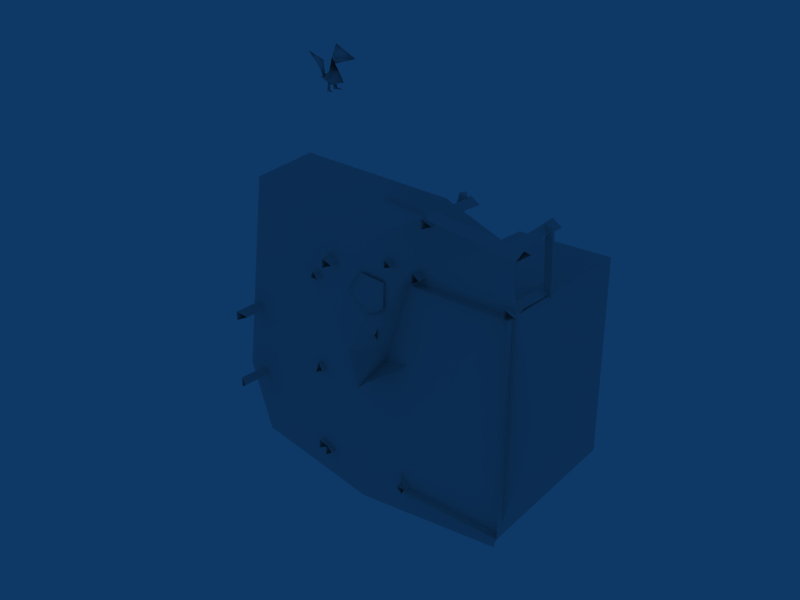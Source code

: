 # Source: chickenfarm_destroyed.blend  (saved by Blender 2.45.0; exported with 4.5.12 LTS)
import bpy
from mathutils import Matrix  # noqa: F401  (used for matrix-valued properties, if any)

bpy.ops.wm.read_factory_settings(use_empty=True)
scene = bpy.context.scene
scene.name = 'Scene'

# ---- collections
col_collection_1 = bpy.data.collections.new('Collection 1'); scene.collection.children.link(col_collection_1)

# ---- materials (node trees are filled in below, after node groups)
mat_material = bpy.data.materials.new('Material')
mat_material.alpha_threshold = 0.0
mat_material.roughness = 0.5
mat_material.line_color = (0.0, 0.0, 0.0, 1.0)

# ---- material node trees

# ---- world
world_world = bpy.data.worlds.new('World'); scene.world = world_world
world_world.color = (0.05656, 0.2208, 0.4)
world_world.use_sun_shadow = False
world_world.sun_shadow_jitter_overblur = 0.0
world_world.cycles.sampling_method = 'MANUAL'
world_world.cycles.sample_map_resolution = 256

# ---- meshes
me_plane_002 = bpy.data.meshes.new('Plane.002')
me_plane_002.from_pydata([(2.353, 2.418, 5.045), (2.417, -2.829, 5.045), (-2.899, -2.984, 5.045), (-2.971, 2.598, 5.045), (2.429, 1.829, 5.826), (1.088, 3.145, 5.045), (2.864, -1.513, 5.045), (0.02231, -3.309, 5.045), (-1.74, 3.066, 5.045), (-3.427, -0.9279, 5.045)], [], [(6, 0, 5), (6, 5, 7), (7, 1, 6), (7, 5, 8), (7, 8, 3), (9, 2, 7), (7, 3, 9)])
_uv = me_plane_002.uv_layers.new(name='UVTex')
_uv.uv.foreach_set('vector', [0.4642, 0.1217, 0.4642, 0.4642, 0.3442, 0.4642, 0.4642, 0.1217, 0.3442, 0.4642, 0.2576, 0.004712, 0.2576, 0.004712, 0.4642, 0.004712, 0.4642, 0.1217, 0.2576, 0.004712, 0.3442, 0.4642, 0.1183, 0.4642, 0.2576, 0.004712, 0.1183, 0.4642, 0.004712, 0.4642, 0.004712, 0.1878, 0.004712, 0.004712, 0.2576, 0.004712, 0.2576, 0.004712, 0.004712, 0.4642, 0.004712, 0.1878])
me_plane_002.materials.append(mat_material)
me_plane_002.use_remesh_preserve_volume = False
me_plane_002.use_remesh_preserve_attributes = False
me_plane_002.use_mirror_vertex_groups = False
me_plane_002.update()
me_plane = bpy.data.meshes.new('Plane')
me_plane.from_pydata([(-2.625, 1.478, 0.1272), (-2.625, -2.64, 0.1272), (-0.6264, -2.64, 0.1272), (-0.6264, 1.478, 0.1272), (-0.177, -1.96, 0.4897), (0.03184, -0.5231, -0.2955), (1.045, -1.624, 1.43), (1.254, -0.1868, 0.645), (-0.7929, 1.1, 2.695), (-1.002, -0.1465, 3.35), (-2.004, 0.8369, 1.715), (-2.234, -0.5559, 2.449), (-0.6947, 1.342, 3.294), (-0.6745, -2.505, 3.294), (-2.578, -2.544, 3.294), (-2.557, 1.381, 3.294), (-2.495, 1.305, 3.294), (-2.511, -2.477, 3.294), (-0.7456, -2.443, 3.294), (-0.7503, 1.27, 3.294), (-0.7914, -1.65, 3.294), (-0.7705, -0.03734, 3.294), (-2.195, -0.4669, 2.426), (-1.964, 0.7902, 1.785), (-1.045, -0.1011, 3.277), (-0.855, 1.03, 2.684), (-0.77, 0.9319, 2.569), (-0.9541, -0.1637, 3.144), (-1.845, 0.6997, 1.698), (-2.068, -0.5181, 2.32), (-0.7816, -0.04966, 3.131), (-0.8021, -1.631, 3.131), (-0.7618, 1.233, 3.131), (-0.7572, -2.409, 3.131), (-2.488, -2.442, 3.131), (-2.472, 1.266, 3.131), (1.443, -2.427, 1.436), (1.443, -2.615, 1.436), (1.439, -2.608, 0.1588), (1.439, -2.437, 0.1588), (1.439, -2.476, 0.4949), (1.439, -2.628, 0.4949), (1.442, -2.417, 0.9891), (1.442, -2.569, 0.9891), (1.289, -2.567, 0.5365), (1.276, -2.541, 0.204), (1.292, -2.508, 1.031), (1.269, -2.544, 1.484), (1.149, 1.461, 1.451), (1.053, 1.361, 1.03), (0.9462, 1.316, 0.09764), (1.003, 1.377, 0.5365), (1.204, 1.3, 0.9887), (1.204, 1.452, 0.9887), (1.153, 1.316, 0.4949), (1.153, 1.468, 0.4949), (1.109, 1.421, 0.05245), (1.109, 1.25, 0.05245), (1.323, 1.39, 1.403), (1.323, 1.578, 1.403), (-0.9563, 2.671, 1.42), (-0.965, 2.483, 1.421), (-0.9382, 2.493, 0.1588), (-0.9382, 2.664, 0.1588), (-0.9706, 2.672, 0.5321), (-0.9706, 2.52, 0.5321), (-0.9158, 2.639, 0.9949), (-0.9158, 2.487, 0.9949), (-1.121, 2.581, 0.5737), (-1.101, 2.559, 0.204), (-1.066, 2.548, 1.037), (-1.141, 2.562, 1.399), (-2.707, 2.608, 1.373), (-2.644, 2.578, 1.037), (-2.708, 2.559, 0.204), (-2.661, 2.581, 0.5737), (-2.494, 2.517, 0.9949), (-2.494, 2.669, 0.9949), (-2.511, 2.52, 0.5321), (-2.511, 2.672, 0.5321), (-2.545, 2.664, 0.1588), (-2.545, 2.493, 0.1588), (-2.527, 2.543, 1.405), (-2.528, 2.727, 1.372), (-2.407, 1.627, 1.353), (-2.446, 1.445, 1.379), (-2.545, 1.455, 0.1588), (-2.545, 1.626, 0.1588), (-2.504, 1.642, 0.4696), (-2.504, 1.49, 0.4696), (-2.524, 1.627, 0.9927), (-2.524, 1.475, 0.9927), (-2.654, 1.551, 0.5112), (-2.708, 1.521, 0.204), (-2.674, 1.536, 1.034), (-2.6, 1.557, 1.417), (-0.9499, 1.63, 0.08474), (-0.9264, 1.594, 0.5379), (-0.9425, 1.593, 1.365), (-0.9294, 1.604, 1.032), (-0.7762, 1.655, 0.5795), (-0.7762, 1.503, 0.5795), (-0.7791, 1.665, 1.074), (-0.7791, 1.513, 1.074), (-0.7794, 1.488, 1.41), (-0.7794, 1.659, 1.41), (-0.7757, 1.701, 0.1331), (-0.7757, 1.513, 0.1331), (-0.377, 1.626, 1.331), (-0.226, 1.732, 1.363), (-0.1748, 1.746, 0.1552), (-0.315, 1.648, 0.1552), (-0.3417, 1.672, 0.5172), (-0.2172, 1.759, 0.5172), (-0.3492, 1.688, 0.9659), (-0.2247, 1.775, 0.9659), (-0.1809, 1.601, 0.5575), (-0.1356, 1.575, 0.199), (-0.1884, 1.617, 1.006), (-0.1768, 1.547, 1.333), (1.432, 0.9275, 1.417), (1.502, 0.8963, 1.034), (1.538, 0.8858, 0.204), (1.477, 0.8978, 0.5112), (1.426, 1.039, 0.9927), (1.329, 0.923, 0.9927), (1.401, 1.041, 0.4696), (1.303, 0.9245, 0.4696), (1.346, 0.9103, 0.1588), (1.456, 1.041, 0.1588), (1.386, 1.112, 1.379), (1.239, 0.9982, 1.353), (1.449, -0.7489, 1.399), (1.405, -0.8116, 1.037), (1.43, -0.7838, 0.204), (1.458, -0.7749, 0.5737), (1.289, -0.9241, 0.9949), (1.428, -0.9859, 0.9949), (1.341, -0.8874, 0.5321), (1.48, -0.9492, 0.5321), (1.459, -0.9754, 0.1588), (1.303, -0.9058, 0.1588), (1.305, -0.8775, 1.421), (1.473, -0.9616, 1.42), (1.191, -2.806, 1.353), (1.077, -2.659, 1.379), (1.148, -2.589, 0.1588), (1.279, -2.699, 0.1588), (1.265, -2.741, 0.4696), (1.149, -2.644, 0.4696), (1.266, -2.716, 0.9927), (1.15, -2.618, 0.9927), (1.292, -2.568, 0.5112), (1.304, -2.506, 0.204), (1.293, -2.542, 1.034), (1.262, -2.613, 1.417), (-0.6475, -2.423, 1.403), (-0.4598, -2.423, 1.403), (-0.4347, -2.606, 0.1588), (-0.6058, -2.606, 0.1588), (-0.538, -2.593, 0.4949), (-0.3861, -2.593, 0.4949), (-0.5219, -2.543, 0.9887), (-0.37, -2.543, 0.9887), (-0.4469, -2.743, 0.5365), (-0.501, -2.769, 0.204), (-0.4308, -2.693, 1.03), (-0.5308, -2.597, 1.451), (0.2803, -2.736, 1.181), (0.2739, -2.596, 1.24), (0.2781, -2.712, 1.335), (1.338, -2.762, 1.08), (-0.6643, -2.749, 1.184), (-0.6082, -2.61, 1.24), (1.269, -2.622, 1.141), (1.336, -2.738, 1.233), (-0.6666, -2.726, 1.338), (0.5365, 1.606, 1.143), (0.5569, 1.742, 1.079), (0.5434, 1.736, 1.228), (1.526, 1.423, 1.219), (-0.4526, 1.789, 1.068), (-0.3704, 1.913, 1.009), (1.484, 1.57, 1.15), (1.533, 1.553, 1.304), (-0.4457, 1.919, 1.153), (1.499, 0.7712, 0.993), (1.362, 0.742, 1.05), (1.478, 0.7478, 1.145), (1.395, 1.658, 1.098), (1.594, 0.7521, 1.002), (1.451, 0.7775, 1.063), (1.26, 1.612, 1.15), (1.374, 1.635, 1.25), (1.572, 0.7287, 1.154), (1.559, -1.018, 1.308), (1.571, 1.115, 1.251), (1.455, 1.046, 1.158), (1.444, -0.9538, 1.211), (1.583, -1.012, 1.155), (1.595, 1.121, 1.098), (1.564, 0.0523, 1.309), (1.448, 0.05039, 1.214), (1.588, 0.05914, 1.156), (1.544, -1.686, 1.064), (1.403, -1.7, 1.118), (1.516, -1.711, 1.215), (1.551, -0.738, 1.198), (1.531, -2.63, 1.001), (1.391, -2.585, 1.061), (1.41, -0.8112, 1.246), (1.524, -0.7634, 1.349), (1.504, -2.656, 1.152), (2.688, 1.829, 1.05), (-0.7066, 1.45, 1.2), (-0.8666, 2.725, 1.404), (-0.9772, 2.677, 1.303), (-0.8271, 1.482, 1.112), (-0.6853, 1.472, 1.048), (-0.8454, 2.747, 1.253), (-0.7848, 2.087, 1.267), (-0.9003, 2.078, 1.172), (-0.7635, 2.108, 1.115), (-2.635, 2.106, 1.313), (-2.695, 2.096, 1.175), (-2.546, 2.09, 1.188), (-2.641, 1.449, 1.346), (-2.658, 2.745, 1.229), (-2.718, 2.695, 1.095), (-2.701, 1.48, 1.204), (-2.552, 1.434, 1.221), (-2.569, 2.73, 1.104), (1.082, 0.3805, 0.7537), (1.098, 0.3057, 0.7273), (1.092, 0.2291, 0.7588), (1.066, 0.1994, 0.831), (1.038, 0.2345, 0.8957), (1.022, 0.307, 0.9213), (1.027, 0.3816, 0.8951), (1.052, 0.4136, 0.8237), (1.082, 0.3805, 0.7537), (0.8079, 0.3861, 0.6162), (0.8222, 0.1703, 0.6235), (0.7854, 0.1281, 0.7263), (0.7454, 0.1781, 0.8185), (0.8177, 0.391, 0.6826), (0.7291, 0.3878, 0.8177), (0.7653, 0.4333, 0.7159), (0.831, 0.2795, 0.5786), (0.8079, 0.3861, 0.6162), (0.5865, 0.07954, 0.4549), (0.5257, 0.009766, 0.6248), (0.4596, 0.09244, 0.7772), (0.5172, 0.3728, 0.6652), (0.5274, 0.5486, 0.6034), (0.4924, 0.5142, 0.6077), (0.6011, 0.2601, 0.3807), (0.563, 0.4362, 0.4428), (0.2629, 0.02952, 0.3043), (0.1942, -0.0493, 0.4962), (0.2143, 0.1537, 0.4959), (0.1855, 0.4209, 0.5376), (0.08924, 0.4356, 0.6669), (0.1567, 0.5206, 0.4769), (0.2795, 0.2335, 0.2205), (0.2364, 0.4325, 0.2906), (-0.00493, 0.0894, 0.5583), (-0.02636, 0.3652, 0.5572), (0.09603, 0.07913, 0.3017), (0.07732, 0.3631, 0.2921), (0.1077, 0.2228, 0.2426), (0.04763, 0.0236, 0.437), (0.02118, 0.4251, 0.4233), (-0.03446, 0.2253, 0.6064), (0.4656, 0.8062, 0.414), (0.3002, 1.062, 0.3844), (0.7278, 0.816, 0.2499), (0.4085, 1.313, 0.235), (-0.07026, 1.073, 0.389), (-0.09475, 1.283, 0.2382), (0.1675, 0.6164, 0.4308), (0.2677, 0.5482, 0.2472), (-0.07543, 0.745, 0.3858), (-0.07636, 0.7606, 0.2382), (0.3238, 0.8335, 0.5125), (0.2368, 0.9685, 0.4921), (0.0163, 0.9924, 0.5116), (0.1437, 0.7428, 0.548), (0.03601, 0.7874, 0.5666), (0.1323, 0.8784, 0.5869), (0.6417, -1.54, 0.3758), (0.6562, -0.1468, 0.4177), (2.926, -0.05556, 0.6006), (2.958, -1.699, 0.627), (1.181, -0.2171, 0.5906), (2.196, -0.165, 0.5963), (1.243, -1.573, 0.6222), (2.117, -1.603, 0.4113), (-0.3805, 2.971, -1.086), (-0.4588, 2.971, -0.5804), (-1.237, 2.971, -1.311), (-1.294, 2.971, -0.6322), (-0.2799, 2.971, -1.691), (-1.212, 2.971, -1.779), (-1.402, 2.971, -0.1596), (-0.4964, 2.971, -0.08904), (-0.4911, 2.836, -0.1807), (-1.266, 2.911, -0.2657), (-3.171, 2.866, -0.5637), (-2.328, 2.894, -0.4078), (-1.366, 3.083, -0.2385), (-1.383, 2.988, -0.1041), (-2.428, 3.066, -0.3805), (-2.445, 2.971, -0.2461), (-3.299, 2.946, -0.3831), (-3.28, 3.053, -0.5344), (-0.4257, 3.037, -0.1185), (-0.5218, 2.921, 0.03498), (2.97, -1.654, -0.2836), (2.97, -1.466, -0.2836), (2.971, -1.509, 2.275), (2.971, -1.68, 2.275), (2.966, -1.655, 1.698), (2.966, -1.503, 1.698), (2.969, -1.664, 0.657), (2.969, -1.512, 0.657), (2.816, -1.564, 1.611), (2.792, -1.575, 2.336), (2.819, -1.573, 0.5694), (2.795, -1.537, -0.3855), (2.825, -0.2103, 2.343), (2.9, -0.2244, 1.603), (2.865, -0.2136, -0.1514), (2.845, -0.1914, 0.6276), (3.05, -0.2852, 1.515), (3.05, -0.1332, 1.515), (2.995, -0.2523, 0.54), (2.995, -0.1003, 0.54), (3.028, -0.1087, -0.2467), (3.028, -0.2799, -0.2467), (3.001, -0.2894, 2.39), (3.01, -0.1019, 2.389)], [], [(10, 21, 22), (20, 22, 21), (10, 22, 23), (11, 22, 20), (35, 30, 32), (34, 33, 31), (35, 34, 31), (35, 31, 30), (36, 47, 37), (59, 48, 58), (49, 52, 53), (70, 67, 66), (60, 71, 61), (83, 72, 82), (73, 76, 77), (94, 90, 91), (84, 95, 85), (98, 104, 105), (118, 114, 115), (108, 119, 109), (131, 120, 130), (121, 124, 125), (143, 132, 142), (133, 136, 137), (154, 151, 150), (144, 155, 145), (166, 162, 163), (156, 167, 157), (176, 172, 173), (175, 174, 171), (185, 182, 181), (184, 180, 183), (194, 191, 190), (193, 189, 192), (196, 197, 200), (195, 199, 198), (212, 209, 208), (211, 207, 210), (215, 219, 216), (214, 217, 218), (231, 228, 227), (230, 226, 229), (284, 285, 289), (285, 286, 289), (287, 284, 289), (286, 288, 289), (288, 287, 289), (317, 306, 316), (307, 311, 310), (327, 321, 320), (341, 330, 340), (331, 334, 335), (338, 337, 336), (338, 336, 339), (337, 335, 336), (335, 334, 336), (335, 341, 340), (335, 340, 334), (339, 336, 332), (336, 333, 332), (336, 334, 333), (334, 331, 333), (334, 340, 331), (340, 330, 331), (341, 335, 331), (341, 331, 330), (337, 333, 335), (333, 331, 335), (338, 332, 337), (332, 333, 337), (321, 327, 322), (327, 326, 322), (322, 326, 324), (326, 328, 324), (318, 324, 328), (318, 328, 329), (325, 319, 328), (319, 329, 328), (323, 325, 326), (325, 328, 326), (320, 323, 327), (323, 326, 327), (324, 318, 325), (318, 319, 325), (322, 324, 325), (322, 325, 323), (321, 322, 320), (322, 323, 320), (314, 315, 312), (314, 312, 313), (313, 312, 311), (312, 310, 311), (311, 317, 310), (317, 316, 310), (315, 308, 312), (308, 309, 312), (312, 309, 310), (309, 307, 310), (310, 316, 307), (316, 306, 307), (317, 311, 307), (317, 307, 306), (313, 311, 309), (311, 307, 309), (314, 313, 308), (313, 309, 308), (303, 300, 302), (300, 298, 302), (300, 301, 298), (301, 299, 298), (301, 304, 305), (301, 305, 299), (294, 291, 290), (294, 290, 296), (295, 294, 297), (294, 296, 297), (292, 295, 293), (295, 297, 293), (282, 280, 288), (280, 287, 288), (278, 282, 286), (282, 288, 286), (280, 274, 284), (280, 284, 287), (275, 278, 286), (275, 286, 285), (274, 275, 284), (275, 285, 284), (280, 282, 283), (280, 283, 281), (278, 279, 283), (278, 283, 282), (276, 274, 281), (274, 280, 281), (275, 277, 279), (275, 279, 278), (276, 277, 275), (276, 275, 274), (269, 265, 270), (265, 264, 270), (269, 272, 265), (272, 263, 265), (267, 262, 263), (267, 263, 272), (267, 273, 261), (267, 261, 262), (266, 260, 261), (266, 261, 273), (266, 271, 260), (271, 259, 260), (268, 258, 259), (268, 259, 271), (268, 270, 264), (268, 264, 258), (265, 257, 256), (265, 256, 264), (265, 263, 255), (265, 255, 257), (262, 254, 255), (262, 255, 263), (262, 261, 254), (261, 253, 254), (260, 252, 253), (260, 253, 261), (260, 259, 251), (260, 251, 252), (258, 250, 251), (258, 251, 259), (258, 264, 250), (264, 256, 250), (257, 241, 256), (241, 248, 256), (257, 255, 247), (257, 247, 249), (254, 246, 247), (254, 247, 255), (254, 253, 246), (253, 245, 246), (252, 244, 245), (252, 245, 253), (252, 251, 243), (252, 243, 244), (250, 242, 251), (242, 243, 251), (250, 256, 248), (250, 248, 242), (249, 247, 239), (249, 239, 240), (246, 238, 247), (238, 239, 247), (246, 245, 237), (246, 237, 238), (244, 236, 245), (236, 237, 245), (244, 243, 235), (244, 235, 236), (242, 234, 235), (242, 235, 243), (242, 248, 234), (248, 233, 234), (241, 232, 233), (241, 233, 248), (228, 231, 225), (228, 225, 224), (224, 225, 229), (225, 230, 229), (231, 227, 223), (231, 223, 225), (225, 223, 226), (225, 226, 230), (229, 226, 223), (229, 223, 224), (224, 223, 228), (223, 227, 228), (221, 222, 217), (222, 218, 217), (216, 219, 222), (216, 222, 221), (220, 222, 219), (220, 219, 215), (214, 218, 220), (218, 222, 220), (221, 220, 216), (220, 215, 216), (217, 214, 220), (217, 220, 221), (209, 212, 206), (209, 206, 205), (205, 206, 210), (206, 211, 210), (212, 208, 206), (208, 204, 206), (206, 204, 211), (204, 207, 211), (210, 207, 204), (210, 204, 205), (205, 204, 209), (204, 208, 209), (202, 198, 203), (198, 199, 203), (197, 202, 203), (197, 203, 200), (201, 196, 203), (196, 200, 203), (195, 201, 199), (201, 203, 199), (202, 197, 201), (197, 196, 201), (198, 202, 201), (198, 201, 195), (191, 194, 188), (191, 188, 187), (187, 188, 192), (188, 193, 192), (194, 190, 188), (190, 186, 188), (188, 186, 193), (186, 189, 193), (192, 189, 186), (192, 186, 187), (187, 186, 191), (186, 190, 191), (182, 185, 179), (182, 179, 178), (178, 179, 183), (179, 184, 183), (185, 181, 179), (181, 177, 179), (179, 177, 184), (177, 180, 184), (183, 180, 177), (183, 177, 178), (178, 177, 182), (177, 181, 182), (173, 169, 170), (173, 170, 176), (169, 174, 170), (174, 175, 170), (176, 170, 172), (170, 168, 172), (170, 175, 168), (175, 171, 168), (174, 169, 168), (174, 168, 171), (169, 173, 168), (173, 172, 168), (159, 160, 165), (160, 164, 165), (160, 162, 164), (162, 166, 164), (156, 162, 167), (162, 166, 167), (163, 157, 166), (157, 167, 166), (161, 164, 163), (164, 166, 163), (158, 165, 161), (165, 164, 161), (162, 156, 157), (162, 157, 163), (160, 161, 162), (161, 163, 162), (159, 158, 160), (158, 161, 160), (147, 153, 148), (153, 152, 148), (148, 152, 150), (152, 154, 150), (144, 150, 154), (144, 154, 155), (151, 145, 154), (145, 155, 154), (149, 151, 152), (151, 154, 152), (146, 149, 153), (149, 152, 153), (150, 144, 151), (144, 145, 151), (148, 150, 149), (150, 151, 149), (147, 148, 149), (147, 149, 146), (140, 139, 138), (140, 138, 141), (139, 137, 138), (137, 136, 138), (137, 143, 142), (137, 142, 136), (141, 138, 134), (138, 135, 134), (138, 136, 135), (136, 133, 135), (136, 142, 133), (142, 132, 133), (143, 137, 133), (143, 133, 132), (139, 135, 137), (135, 133, 137), (140, 134, 139), (134, 135, 139), (128, 127, 126), (128, 126, 129), (127, 125, 126), (125, 124, 126), (125, 131, 124), (131, 130, 124), (129, 126, 122), (126, 123, 122), (126, 124, 123), (124, 121, 123), (124, 130, 121), (130, 120, 121), (131, 125, 121), (131, 121, 120), (127, 123, 125), (123, 121, 125), (128, 122, 127), (122, 123, 127), (111, 112, 117), (112, 116, 117), (112, 114, 116), (114, 118, 116), (108, 114, 118), (108, 118, 119), (115, 109, 118), (109, 119, 118), (113, 116, 115), (116, 118, 115), (110, 117, 113), (117, 116, 113), (114, 108, 109), (114, 109, 115), (112, 113, 114), (113, 115, 114), (111, 110, 113), (111, 113, 112), (104, 103, 105), (103, 102, 105), (103, 101, 100), (103, 100, 102), (101, 107, 100), (107, 106, 100), (105, 102, 98), (102, 99, 98), (102, 100, 99), (100, 97, 99), (100, 106, 97), (106, 96, 97), (107, 101, 97), (107, 97, 96), (103, 99, 101), (99, 97, 101), (104, 98, 103), (98, 99, 103), (87, 88, 93), (88, 92, 93), (88, 90, 92), (90, 94, 92), (84, 90, 94), (84, 94, 95), (91, 85, 94), (85, 95, 94), (89, 92, 91), (92, 94, 91), (86, 93, 89), (93, 92, 89), (90, 84, 91), (84, 85, 91), (88, 89, 90), (89, 91, 90), (87, 86, 89), (87, 89, 88), (80, 79, 78), (80, 78, 81), (79, 77, 78), (77, 76, 78), (77, 83, 82), (77, 82, 76), (81, 78, 74), (78, 75, 74), (78, 76, 75), (76, 73, 75), (76, 82, 73), (82, 72, 73), (83, 77, 73), (83, 73, 72), (79, 75, 77), (75, 73, 77), (80, 74, 79), (74, 75, 79), (63, 69, 64), (69, 68, 64), (64, 68, 66), (68, 70, 66), (60, 66, 70), (60, 70, 71), (67, 61, 70), (61, 71, 70), (65, 67, 68), (67, 70, 68), (62, 65, 69), (65, 68, 69), (66, 60, 61), (66, 61, 67), (64, 66, 65), (66, 67, 65), (63, 64, 65), (63, 65, 62), (56, 55, 54), (56, 54, 57), (55, 53, 54), (53, 52, 54), (53, 59, 58), (53, 58, 52), (57, 54, 50), (54, 51, 50), (54, 52, 51), (52, 49, 51), (52, 58, 49), (58, 48, 49), (59, 53, 48), (53, 49, 48), (55, 51, 53), (51, 49, 53), (56, 50, 55), (50, 51, 55), (39, 45, 40), (45, 44, 40), (40, 44, 42), (44, 46, 42), (36, 42, 46), (36, 46, 47), (43, 37, 46), (37, 47, 46), (41, 43, 44), (43, 46, 44), (38, 41, 45), (41, 44, 45), (42, 36, 43), (36, 37, 43), (40, 42, 43), (40, 43, 41), (39, 40, 38), (40, 41, 38), (16, 17, 35), (17, 34, 35), (19, 16, 35), (19, 35, 32), (17, 18, 34), (18, 33, 34), (21, 19, 32), (21, 32, 30), (20, 21, 31), (21, 30, 31), (18, 20, 33), (20, 31, 33), (26, 28, 27), (28, 29, 27), (23, 22, 29), (23, 29, 28), (25, 23, 28), (25, 28, 26), (24, 25, 26), (24, 26, 27), (22, 24, 29), (24, 27, 29), (8, 10, 25), (10, 23, 25), (8, 25, 24), (8, 24, 9), (9, 24, 11), (24, 22, 11), (14, 17, 16), (14, 16, 15), (13, 18, 14), (18, 17, 14), (11, 20, 18), (11, 18, 13), (10, 12, 19), (10, 19, 21), (12, 15, 16), (12, 16, 19), (0, 1, 14), (0, 14, 15), (3, 0, 15), (3, 15, 12), (1, 2, 14), (2, 13, 14), (5, 3, 12), (5, 12, 10), (2, 4, 13), (4, 11, 13), (7, 5, 8), (5, 10, 8), (6, 7, 8), (6, 8, 9), (4, 6, 9), (4, 9, 11)])
_uv = me_plane.uv_layers.new(name='UVTex')
_uv.uv.foreach_set('vector', [0.205, 0.4815, 0.2049, 0.4951, 0.103, 0.475, 0.08716, 0.4879, 0.103, 0.475, 0.2049, 0.4951, 0.205, 0.4815, 0.103, 0.475, 0.1927, 0.469, 0.08968, 0.4789, 0.103, 0.475, 0.08716, 0.4879, 0.7794, 0.1448, 0.6698, 0.002883, 0.7772, 0.001682, 0.469, 0.1448, 0.4724, 0.0, 0.5375, 0.004032, 0.7794, 0.1448, 0.469, 0.1448, 0.5375, 0.004032, 0.7794, 0.1448, 0.5375, 0.004032, 0.6698, 0.002883, 0.8256, 0.9082, 0.8158, 0.9233, 0.8099, 0.9082, 0.8256, 0.9083, 0.8159, 0.9234, 0.8099, 0.9083, 0.5396, 0.9661, 0.5345, 0.9531, 0.5472, 0.9531, 0.9643, 0.6195, 0.9592, 0.6064, 0.9719, 0.6064, 0.8706, 0.9139, 0.8559, 0.9244, 0.8559, 0.9082, 0.8559, 0.9082, 0.8462, 0.9233, 0.8402, 0.9082, 0.5269, 0.9661, 0.5218, 0.9531, 0.5345, 0.9531, 0.5544, 0.9531, 0.562, 0.9661, 0.5493, 0.9661, 0.9601, 0.3046, 0.9457, 0.2953, 0.9601, 0.2896, 0.7592, 0.3931, 0.7592, 0.3764, 0.7714, 0.384, 0.6429, 0.7514, 0.6282, 0.7514, 0.6344, 0.7407, 0.8706, 0.9082, 0.8886, 0.9082, 0.8791, 0.9214, 0.9285, 0.292, 0.9457, 0.292, 0.9366, 0.3046, 0.9743, 0.6811, 0.9614, 0.6862, 0.9614, 0.6736, 0.8886, 0.9082, 0.9065, 0.9082, 0.897, 0.9213, 0.9731, 0.2996, 0.9601, 0.3046, 0.9601, 0.292, 0.9768, 0.3861, 0.9639, 0.3911, 0.9639, 0.3786, 0.9494, 0.3786, 0.9639, 0.3879, 0.9494, 0.3936, 0.7592, 0.4094, 0.7592, 0.3942, 0.7702, 0.4007, 0.8256, 0.9187, 0.8402, 0.9082, 0.8402, 0.9244, 0.9731, 0.3046, 0.9731, 0.2916, 0.9849, 0.2979, 0.5615, 0.9792, 0.5493, 0.9731, 0.5615, 0.9661, 0.9726, 0.09181, 0.9793, 0.07996, 0.9856, 0.09181, 0.9835, 0.62, 0.9719, 0.6142, 0.9835, 0.6064, 0.9849, 0.9908, 0.978, 0.9795, 0.9911, 0.9795, 0.3497, 0.9934, 0.3562, 0.9823, 0.3623, 0.9934, 0.6527, 0.752, 0.6449, 0.7407, 0.6591, 0.7407, 0.9311, 0.7134, 0.9375, 0.7021, 0.9448, 0.7134, 0.9838, 0.3911, 0.9768, 0.3798, 0.9899, 0.3798, 0.9614, 0.6976, 0.9672, 0.6862, 0.9747, 0.6976, 0.1772, 0.9935, 0.1835, 0.9823, 0.1902, 0.9935, 0.9664, 0.292, 0.9601, 0.281, 0.973, 0.281, 0.9947, 0.62, 0.9835, 0.6138, 0.9947, 0.6071, 0.5601, 0.9798, 0.5538, 0.991, 0.547, 0.9798, 0.9216, 0.5805, 0.9135, 0.5906, 0.9047, 0.5805, 0.9135, 0.5906, 0.8956, 0.5918, 0.9047, 0.5805, 0.932, 0.4981, 0.9436, 0.5073, 0.9275, 0.5073, 0.7242, 0.3781, 0.7093, 0.3879, 0.7093, 0.3767, 0.9234, 0.4978, 0.932, 0.4981, 0.9275, 0.5073, 0.8706, 0.9082, 0.8886, 0.9082, 0.8791, 0.9214, 0.6429, 0.7514, 0.6282, 0.7514, 0.6344, 0.7407, 0.7592, 0.3931, 0.7592, 0.3764, 0.7714, 0.384, 0.8706, 0.9139, 0.8559, 0.9244, 0.8559, 0.9082, 0.9643, 0.6195, 0.9592, 0.6064, 0.9719, 0.6064, 0.9835, 0.2106, 0.9826, 0.24, 0.9702, 0.2403, 0.9835, 0.2106, 0.9702, 0.2403, 0.9706, 0.2097, 0.9826, 0.24, 0.9835, 0.2771, 0.9702, 0.2403, 0.9835, 0.2771, 0.972, 0.2784, 0.9702, 0.2403, 0.9795, 0.9246, 0.9818, 0.9602, 0.9662, 0.9602, 0.9795, 0.9246, 0.9662, 0.9602, 0.9669, 0.9245, 0.9706, 0.2097, 0.9702, 0.2403, 0.9575, 0.2141, 0.9702, 0.2403, 0.9569, 0.2435, 0.9575, 0.2141, 0.9702, 0.2403, 0.972, 0.2784, 0.9569, 0.2435, 0.972, 0.2784, 0.9589, 0.2806, 0.9569, 0.2435, 0.9669, 0.9245, 0.9662, 0.9602, 0.9537, 0.9291, 0.9662, 0.9602, 0.9501, 0.9597, 0.9537, 0.9291, 0.9771, 0.8086, 0.9771, 0.7728, 0.9916, 0.7769, 0.9771, 0.8086, 0.9916, 0.7769, 0.995, 0.8076, 0.9401, 0.7705, 0.955, 0.7705, 0.9465, 0.8086, 0.955, 0.7705, 0.9614, 0.8086, 0.9465, 0.8086, 0.9311, 0.7408, 0.9476, 0.7407, 0.9401, 0.7705, 0.9476, 0.7407, 0.955, 0.7705, 0.9401, 0.7705, 0.9036, 0.5805, 0.8883, 0.576, 0.9043, 0.5526, 0.8883, 0.576, 0.8899, 0.5489, 0.9043, 0.5526, 0.9043, 0.5526, 0.8899, 0.5489, 0.9046, 0.5122, 0.8899, 0.5489, 0.8904, 0.5087, 0.9046, 0.5122, 0.9051, 0.4763, 0.9046, 0.5122, 0.8904, 0.5087, 0.9051, 0.4763, 0.8904, 0.5087, 0.8883, 0.4719, 0.6601, 0.782, 0.6591, 0.7445, 0.6737, 0.7787, 0.6591, 0.7445, 0.6749, 0.7407, 0.6737, 0.7787, 0.6594, 0.8233, 0.6601, 0.782, 0.673, 0.82, 0.6601, 0.782, 0.6737, 0.7787, 0.673, 0.82, 0.6591, 0.8514, 0.6594, 0.8233, 0.6739, 0.8479, 0.6594, 0.8233, 0.673, 0.82, 0.6739, 0.8479, 0.9046, 0.5122, 0.9051, 0.4763, 0.9168, 0.5123, 0.9051, 0.4763, 0.9203, 0.4762, 0.9168, 0.5123, 0.9043, 0.5526, 0.9046, 0.5122, 0.9168, 0.5123, 0.9043, 0.5526, 0.9168, 0.5123, 0.9169, 0.5525, 0.9036, 0.5805, 0.9043, 0.5526, 0.9174, 0.5799, 0.9043, 0.5526, 0.9169, 0.5525, 0.9174, 0.5799, 0.9785, 0.5104, 0.9928, 0.5101, 0.9912, 0.5415, 0.9785, 0.5104, 0.9912, 0.5415, 0.9785, 0.5417, 0.9785, 0.5417, 0.9912, 0.5415, 0.9796, 0.5805, 0.9912, 0.5415, 0.9923, 0.5802, 0.9796, 0.5805, 0.9961, 0.2471, 0.999, 0.2788, 0.9835, 0.2463, 0.999, 0.2788, 0.9835, 0.2806, 0.9835, 0.2463, 0.9177, 0.3964, 0.9327, 0.3984, 0.9196, 0.4276, 0.9327, 0.3984, 0.9335, 0.4299, 0.9196, 0.4276, 0.9196, 0.4276, 0.9335, 0.4299, 0.9201, 0.4661, 0.9335, 0.4299, 0.9335, 0.469, 0.9201, 0.4661, 0.983, 0.8086, 0.9848, 0.836, 0.9728, 0.8131, 0.9848, 0.836, 0.9718, 0.836, 0.9728, 0.8131, 0.9577, 0.8337, 0.9617, 0.8086, 0.9728, 0.8131, 0.9577, 0.8337, 0.9728, 0.8131, 0.9718, 0.836, 0.9485, 0.4276, 0.948, 0.4661, 0.9335, 0.4299, 0.948, 0.4661, 0.9335, 0.469, 0.9335, 0.4299, 0.9491, 0.3964, 0.9485, 0.4276, 0.9327, 0.3984, 0.9485, 0.4276, 0.9335, 0.4299, 0.9327, 0.3984, 0.09814, 0.5192, 0.1386, 0.5225, 0.09492, 0.6, 0.1386, 0.5225, 0.1479, 0.5984, 0.09492, 0.6, 0.1386, 0.5225, 0.1973, 0.5255, 0.1479, 0.5984, 0.1973, 0.5255, 0.1921, 0.5976, 0.1479, 0.5984, 0.1973, 0.5255, 0.239, 0.5217, 0.2346, 0.6, 0.1973, 0.5255, 0.2346, 0.6, 0.1921, 0.5976, 0.1973, 0.5255, 0.239, 0.5217, 0.2346, 0.6, 0.1973, 0.5255, 0.2346, 0.6, 0.1921, 0.5976, 0.1386, 0.5225, 0.1973, 0.5255, 0.1479, 0.5984, 0.1973, 0.5255, 0.1921, 0.5976, 0.1479, 0.5984, 0.09814, 0.5192, 0.1386, 0.5225, 0.09492, 0.6, 0.1386, 0.5225, 0.1479, 0.5984, 0.09492, 0.6, 0.9203, 0.4819, 0.9383, 0.4885, 0.9234, 0.4978, 0.9383, 0.4885, 0.932, 0.4981, 0.9234, 0.4978, 0.7381, 0.3813, 0.7203, 0.4023, 0.7242, 0.3781, 0.7203, 0.4023, 0.7093, 0.3879, 0.7242, 0.3781, 0.9383, 0.4885, 0.9567, 0.5054, 0.9436, 0.5073, 0.9383, 0.4885, 0.9436, 0.5073, 0.932, 0.4981, 0.9196, 0.602, 0.8895, 0.6039, 0.8956, 0.5918, 0.9196, 0.602, 0.8956, 0.5918, 0.9135, 0.5906, 0.9355, 0.5825, 0.9196, 0.602, 0.9216, 0.5805, 0.9196, 0.602, 0.9135, 0.5906, 0.9216, 0.5805, 0.9383, 0.4885, 0.9203, 0.4819, 0.9221, 0.4708, 0.9383, 0.4885, 0.9221, 0.4708, 0.9506, 0.4789, 0.7381, 0.3813, 0.7592, 0.3764, 0.7305, 0.4094, 0.7381, 0.3813, 0.7305, 0.4094, 0.7203, 0.4023, 0.9798, 0.5058, 0.9567, 0.5054, 0.9506, 0.4789, 0.9567, 0.5054, 0.9383, 0.4885, 0.9506, 0.4789, 0.9196, 0.602, 0.9286, 0.6255, 0.8883, 0.6245, 0.9196, 0.602, 0.8883, 0.6245, 0.8895, 0.6039, 0.9592, 0.5893, 0.9286, 0.6255, 0.9196, 0.602, 0.9592, 0.5893, 0.9196, 0.602, 0.9355, 0.5825, 0.8978, 0.7141, 0.898, 0.7276, 0.8845, 0.7141, 0.898, 0.7276, 0.8837, 0.7276, 0.8845, 0.7141, 0.8978, 0.7141, 0.9089, 0.7141, 0.898, 0.7276, 0.9089, 0.7141, 0.9089, 0.7276, 0.898, 0.7276, 0.9241, 0.7141, 0.9241, 0.7276, 0.9089, 0.7276, 0.9241, 0.7141, 0.9089, 0.7276, 0.9089, 0.7141, 0.8183, 0.7141, 0.8303, 0.7141, 0.8286, 0.7276, 0.8183, 0.7141, 0.8286, 0.7276, 0.8129, 0.7276, 0.8426, 0.7141, 0.8424, 0.7276, 0.8286, 0.7276, 0.8426, 0.7141, 0.8286, 0.7276, 0.8303, 0.7141, 0.8426, 0.7141, 0.8556, 0.7141, 0.8424, 0.7276, 0.8556, 0.7141, 0.8556, 0.7276, 0.8424, 0.7276, 0.87, 0.7141, 0.8694, 0.7276, 0.8556, 0.7276, 0.87, 0.7141, 0.8556, 0.7276, 0.8556, 0.7141, 0.87, 0.7141, 0.8845, 0.7141, 0.8837, 0.7276, 0.87, 0.7141, 0.8837, 0.7276, 0.8694, 0.7276, 0.898, 0.7276, 0.8967, 0.7542, 0.882, 0.7542, 0.898, 0.7276, 0.882, 0.7542, 0.8837, 0.7276, 0.898, 0.7276, 0.9089, 0.7276, 0.9089, 0.7542, 0.898, 0.7276, 0.9089, 0.7542, 0.8967, 0.7542, 0.9241, 0.7276, 0.9241, 0.7542, 0.9089, 0.7542, 0.9241, 0.7276, 0.9089, 0.7542, 0.9089, 0.7276, 0.8129, 0.7276, 0.8286, 0.7276, 0.8151, 0.7542, 0.8286, 0.7276, 0.83, 0.7542, 0.8151, 0.7542, 0.8424, 0.7276, 0.8431, 0.7542, 0.83, 0.7542, 0.8424, 0.7276, 0.83, 0.7542, 0.8286, 0.7276, 0.8424, 0.7276, 0.8556, 0.7276, 0.8555, 0.7542, 0.8424, 0.7276, 0.8555, 0.7542, 0.8431, 0.7542, 0.8694, 0.7276, 0.8685, 0.7542, 0.8555, 0.7542, 0.8694, 0.7276, 0.8555, 0.7542, 0.8556, 0.7276, 0.8694, 0.7276, 0.8837, 0.7276, 0.8685, 0.7542, 0.8837, 0.7276, 0.882, 0.7542, 0.8685, 0.7542, 0.8967, 0.7542, 0.8937, 0.7785, 0.882, 0.7542, 0.8937, 0.7785, 0.8812, 0.7785, 0.882, 0.7542, 0.8967, 0.7542, 0.9089, 0.7542, 0.9089, 0.7785, 0.8967, 0.7542, 0.9089, 0.7785, 0.8937, 0.7785, 0.9241, 0.7542, 0.9241, 0.7785, 0.9089, 0.7785, 0.9241, 0.7542, 0.9089, 0.7785, 0.9089, 0.7542, 0.8151, 0.7542, 0.83, 0.7542, 0.8158, 0.7785, 0.83, 0.7542, 0.8283, 0.7785, 0.8158, 0.7785, 0.8431, 0.7542, 0.841, 0.7785, 0.8283, 0.7785, 0.8431, 0.7542, 0.8283, 0.7785, 0.83, 0.7542, 0.8431, 0.7542, 0.8555, 0.7542, 0.8541, 0.7785, 0.8431, 0.7542, 0.8541, 0.7785, 0.841, 0.7785, 0.8685, 0.7542, 0.8676, 0.7785, 0.8555, 0.7542, 0.8676, 0.7785, 0.8541, 0.7785, 0.8555, 0.7542, 0.8685, 0.7542, 0.882, 0.7542, 0.8812, 0.7785, 0.8685, 0.7542, 0.8812, 0.7785, 0.8676, 0.7785, 0.8937, 0.7785, 0.9089, 0.7785, 0.9089, 0.8035, 0.8937, 0.7785, 0.9089, 0.8035, 0.8904, 0.8035, 0.9241, 0.7785, 0.9241, 0.8035, 0.9089, 0.7785, 0.9241, 0.8035, 0.9089, 0.8035, 0.9089, 0.7785, 0.8158, 0.7785, 0.8283, 0.7785, 0.8283, 0.8035, 0.8158, 0.7785, 0.8283, 0.8035, 0.8165, 0.8035, 0.841, 0.7785, 0.8401, 0.8035, 0.8283, 0.7785, 0.8401, 0.8035, 0.8283, 0.8035, 0.8283, 0.7785, 0.841, 0.7785, 0.8541, 0.7785, 0.8522, 0.8035, 0.841, 0.7785, 0.8522, 0.8035, 0.8401, 0.8035, 0.8676, 0.7785, 0.8647, 0.8035, 0.8522, 0.8035, 0.8676, 0.7785, 0.8522, 0.8035, 0.8541, 0.7785, 0.8676, 0.7785, 0.8812, 0.7785, 0.8647, 0.8035, 0.8812, 0.7785, 0.8771, 0.8035, 0.8647, 0.8035, 0.8937, 0.7785, 0.8904, 0.8035, 0.8771, 0.8035, 0.8937, 0.7785, 0.8771, 0.8035, 0.8812, 0.7785, 0.6665, 0.9656, 0.6689, 0.978, 0.6158, 0.9783, 0.6665, 0.9656, 0.6158, 0.9783, 0.6164, 0.966, 0.6164, 0.966, 0.6158, 0.9783, 0.5654, 0.9674, 0.6158, 0.9783, 0.562, 0.9798, 0.5654, 0.9674, 0.9971, 0.6301, 0.9971, 0.643, 0.9432, 0.6422, 0.9971, 0.6301, 0.9432, 0.6422, 0.9432, 0.6293, 0.9432, 0.6293, 0.9432, 0.6422, 0.8883, 0.6392, 0.9432, 0.6293, 0.8883, 0.6392, 0.8883, 0.6263, 0.5654, 0.9674, 0.562, 0.955, 0.6159, 0.9535, 0.5654, 0.9674, 0.6159, 0.9535, 0.6164, 0.966, 0.6164, 0.966, 0.6159, 0.9535, 0.6665, 0.9656, 0.6159, 0.9535, 0.6689, 0.9531, 0.6665, 0.9656, 0.8956, 0.9392, 0.8961, 0.9515, 0.8462, 0.9386, 0.8961, 0.9515, 0.8433, 0.951, 0.8462, 0.9386, 0.9462, 0.9368, 0.9501, 0.9491, 0.8961, 0.9515, 0.9462, 0.9368, 0.8961, 0.9515, 0.8956, 0.9392, 0.614, 0.9928, 0.614, 0.9798, 0.6689, 0.9847, 0.614, 0.9928, 0.6689, 0.9847, 0.6689, 0.9976, 0.5601, 0.9938, 0.5601, 0.9809, 0.614, 0.9928, 0.5601, 0.9809, 0.614, 0.9798, 0.614, 0.9928, 0.8956, 0.9392, 0.8961, 0.9269, 0.9462, 0.9368, 0.8961, 0.9269, 0.9501, 0.9245, 0.9462, 0.9368, 0.8462, 0.9386, 0.8433, 0.9264, 0.8961, 0.9269, 0.8462, 0.9386, 0.8961, 0.9269, 0.8956, 0.9392, 0.6579, 0.4226, 0.6535, 0.41, 0.7318, 0.4146, 0.6579, 0.4226, 0.7318, 0.4146, 0.7313, 0.427, 0.7313, 0.427, 0.7318, 0.4146, 0.8057, 0.4279, 0.7318, 0.4146, 0.8111, 0.4157, 0.8057, 0.4279, 0.3623, 0.9758, 0.3623, 0.9628, 0.4411, 0.9678, 0.3623, 0.9628, 0.4411, 0.9548, 0.4411, 0.9678, 0.4411, 0.9678, 0.4411, 0.9548, 0.5212, 0.9657, 0.4411, 0.9548, 0.5212, 0.9527, 0.5212, 0.9657, 0.8057, 0.4279, 0.8111, 0.4406, 0.7318, 0.4395, 0.8057, 0.4279, 0.7318, 0.4395, 0.7313, 0.427, 0.7313, 0.427, 0.7318, 0.4395, 0.6579, 0.4236, 0.7318, 0.4395, 0.6534, 0.4359, 0.6579, 0.4236, 0.08848, 0.9697, 0.005043, 0.9715, 0.08894, 0.9572, 0.005043, 0.9715, 2.275e-06, 0.9592, 0.08894, 0.9572, 0.1712, 0.9654, 0.08848, 0.9697, 0.08894, 0.9572, 0.1712, 0.9654, 0.08894, 0.9572, 0.1772, 0.9527, 0.4519, 0.9758, 0.5409, 0.9782, 0.4528, 0.9888, 0.5409, 0.9782, 0.5418, 0.9912, 0.4528, 0.9888, 0.3623, 0.9782, 0.4519, 0.9758, 0.3632, 0.9912, 0.4519, 0.9758, 0.4528, 0.9888, 0.3632, 0.9912, 0.08848, 0.9697, 0.1712, 0.9654, 0.08893, 0.9822, 0.1712, 0.9654, 0.1772, 0.9777, 0.08893, 0.9822, 0.005043, 0.9715, 0.08848, 0.9697, 0.08893, 0.9822, 0.005043, 0.9715, 0.08893, 0.9822, 0.0, 0.9842, 0.5259, 0.9365, 0.5218, 0.924, 0.5944, 0.9275, 0.5259, 0.9365, 0.5944, 0.9275, 0.594, 0.9398, 0.594, 0.9398, 0.5944, 0.9275, 0.667, 0.9406, 0.5944, 0.9275, 0.6689, 0.9281, 0.667, 0.9406, 0.844, 0.974, 0.8452, 0.961, 0.9175, 0.974, 0.8452, 0.961, 0.9187, 0.961, 0.9175, 0.974, 0.9175, 0.974, 0.9187, 0.961, 0.9926, 0.9795, 0.9187, 0.961, 0.9938, 0.9666, 0.9926, 0.9795, 0.667, 0.9406, 0.6689, 0.9531, 0.5944, 0.9524, 0.667, 0.9406, 0.5944, 0.9524, 0.594, 0.9398, 0.594, 0.9398, 0.5944, 0.9524, 0.5259, 0.9365, 0.5944, 0.9524, 0.5218, 0.9489, 0.5259, 0.9365, 0.6803, 0.9942, 0.6749, 0.9816, 0.7593, 0.9816, 0.6803, 0.9942, 0.7593, 0.9816, 0.7594, 0.9942, 0.7594, 0.9942, 0.7593, 0.9816, 0.8386, 0.9942, 0.7593, 0.9816, 0.8438, 0.9816, 0.8386, 0.9942, 0.6749, 0.961, 0.6749, 0.948, 0.7591, 0.9554, 0.6749, 0.948, 0.7591, 0.9424, 0.7591, 0.9554, 0.7591, 0.9554, 0.7591, 0.9424, 0.8433, 0.9497, 0.7591, 0.9424, 0.8433, 0.9367, 0.8433, 0.9497, 0.8364, 0.9245, 0.8433, 0.9367, 0.7591, 0.9424, 0.8364, 0.9245, 0.7591, 0.9424, 0.7575, 0.9298, 0.7575, 0.9298, 0.7591, 0.9424, 0.6786, 0.9351, 0.7591, 0.9424, 0.6749, 0.948, 0.6786, 0.9351, 0.8178, 0.6611, 0.8908, 0.6606, 0.8912, 0.673, 0.8178, 0.6611, 0.8912, 0.673, 0.8129, 0.6736, 0.8908, 0.6606, 0.9735, 0.6557, 0.8912, 0.673, 0.9735, 0.6557, 0.9793, 0.6679, 0.8912, 0.673, 0.6749, 0.9687, 0.7536, 0.961, 0.6764, 0.9816, 0.7536, 0.961, 0.7551, 0.974, 0.6764, 0.9816, 0.7536, 0.961, 0.8426, 0.961, 0.7551, 0.974, 0.8426, 0.961, 0.844, 0.974, 0.7551, 0.974, 0.9735, 0.6557, 0.8908, 0.6606, 0.8912, 0.6481, 0.9735, 0.6557, 0.8912, 0.6481, 0.9793, 0.643, 0.8908, 0.6606, 0.8178, 0.6611, 0.8912, 0.6481, 0.8178, 0.6611, 0.8129, 0.6488, 0.8912, 0.6481, 0.9436, 0.2097, 0.9437, 0.2384, 0.9285, 0.2141, 0.9437, 0.2384, 0.9288, 0.2416, 0.9285, 0.2141, 0.9437, 0.2384, 0.9432, 0.2803, 0.9288, 0.2416, 0.9432, 0.2803, 0.9285, 0.2825, 0.9288, 0.2416, 0.973, 0.8797, 0.9712, 0.8421, 0.9906, 0.8759, 0.9712, 0.8421, 0.986, 0.8391, 0.9906, 0.8759, 0.9614, 0.6736, 0.9614, 0.7102, 0.9475, 0.6745, 0.9614, 0.7102, 0.9453, 0.7113, 0.9475, 0.6745, 0.9729, 0.03391, 0.9867, 0.03602, 0.9726, 0.07539, 0.9867, 0.03602, 0.9864, 0.07751, 0.9726, 0.07539, 0.9726, 0.005509, 0.9876, 0.007803, 0.9729, 0.03391, 0.9876, 0.007803, 0.9867, 0.03602, 0.9729, 0.03391, 0.9712, 0.8421, 0.973, 0.8797, 0.9577, 0.876, 0.9712, 0.8421, 0.9577, 0.876, 0.9588, 0.8391, 0.9437, 0.2384, 0.9564, 0.2398, 0.9432, 0.2803, 0.9564, 0.2398, 0.9557, 0.2809, 0.9432, 0.2803, 0.9436, 0.2097, 0.9569, 0.2121, 0.9437, 0.2384, 0.9569, 0.2121, 0.9564, 0.2398, 0.9437, 0.2384, 0.943, 0.07656, 0.9596, 0.07651, 0.9454, 0.1027, 0.9596, 0.07651, 0.9605, 0.1027, 0.9454, 0.1027, 0.9454, 0.1027, 0.9605, 0.1027, 0.9575, 0.1448, 0.9605, 0.1027, 0.9726, 0.1448, 0.9575, 0.1448, 0.9798, 0.5064, 0.981, 0.4748, 0.9961, 0.4748, 0.9798, 0.5064, 0.9961, 0.4748, 0.9978, 0.5073, 0.9732, 0.1292, 1.0, 0.1316, 0.9726, 0.1406, 1.0, 0.1316, 0.9989, 0.1448, 0.9726, 0.1406, 0.9397, 0.8345, 0.9272, 0.8764, 0.9257, 0.8344, 0.9272, 0.8764, 0.9133, 0.8762, 0.9257, 0.8344, 0.944, 0.8086, 0.9397, 0.8345, 0.929, 0.8086, 0.9397, 0.8345, 0.9257, 0.8344, 0.929, 0.8086, 0.9732, 0.1189, 0.999, 0.1189, 0.9732, 0.1292, 0.999, 0.1189, 1.0, 0.1316, 0.9732, 0.1292, 0.9519, 0.8379, 0.9393, 0.8797, 0.9397, 0.8345, 0.9393, 0.8797, 0.9272, 0.8764, 0.9397, 0.8345, 0.9577, 0.8125, 0.9519, 0.8379, 0.9397, 0.8345, 0.9577, 0.8125, 0.9397, 0.8345, 0.944, 0.8086, 0.9925, 0.3989, 0.9932, 0.4301, 0.9806, 0.4301, 0.9925, 0.3989, 0.9806, 0.4301, 0.9783, 0.3989, 0.9932, 0.4301, 0.9905, 0.4689, 0.9806, 0.4301, 0.9905, 0.4689, 0.9778, 0.4689, 0.9806, 0.4301, 0.9965, 0.2098, 0.9988, 0.2445, 0.9835, 0.2445, 0.9965, 0.2098, 0.9835, 0.2445, 0.9842, 0.2097, 0.9511, 0.5078, 0.9483, 0.5393, 0.9364, 0.5119, 0.9483, 0.5393, 0.935, 0.5423, 0.9364, 0.5119, 0.9483, 0.5393, 0.95, 0.5784, 0.935, 0.5423, 0.95, 0.5784, 0.9357, 0.5805, 0.935, 0.5423, 0.9606, 0.7384, 0.932, 0.7407, 0.9559, 0.7282, 0.932, 0.7407, 0.9311, 0.7278, 0.9559, 0.7282, 0.9322, 0.7134, 0.9606, 0.7171, 0.9559, 0.7282, 0.9322, 0.7134, 0.9559, 0.7282, 0.9311, 0.7278, 0.9206, 0.5389, 0.935, 0.5423, 0.9203, 0.578, 0.935, 0.5423, 0.9357, 0.5805, 0.9203, 0.578, 0.9203, 0.5073, 0.9364, 0.5119, 0.9206, 0.5389, 0.9364, 0.5119, 0.935, 0.5423, 0.9206, 0.5389, 0.917, 0.8797, 0.9414, 0.8852, 0.9381, 0.8969, 0.917, 0.8797, 0.9381, 0.8969, 0.9133, 0.8927, 0.9414, 0.8852, 0.9814, 0.8972, 0.9381, 0.8969, 0.9814, 0.8972, 0.9782, 0.9089, 0.9381, 0.8969, 0.9598, 0.5805, 0.9856, 0.5805, 0.9598, 0.5908, 0.9856, 0.5805, 0.9866, 0.5932, 0.9598, 0.5908, 0.9133, 0.8927, 0.9381, 0.8969, 0.9133, 0.9072, 0.9381, 0.8969, 0.938, 0.9103, 0.9133, 0.9072, 0.9381, 0.8969, 0.9782, 0.9089, 0.938, 0.9103, 0.9782, 0.9089, 0.9781, 0.9222, 0.938, 0.9103, 0.9598, 0.5908, 0.9866, 0.5932, 0.9592, 0.6022, 0.9866, 0.5932, 0.9855, 0.6064, 0.9592, 0.6022, 0.9814, 0.9213, 0.9826, 0.8897, 0.9976, 0.8897, 0.9814, 0.9213, 0.9976, 0.8897, 0.9993, 0.9222, 0.9454, 0.03173, 0.9605, 0.03173, 0.9575, 0.07385, 0.9605, 0.03173, 0.9726, 0.07385, 0.9575, 0.07385, 0.943, 0.005556, 0.9596, 0.005509, 0.9454, 0.03173, 0.9596, 0.005509, 0.9605, 0.03173, 0.9454, 0.03173, 0.9491, 0.3964, 0.9485, 0.4276, 0.9327, 0.3984, 0.9485, 0.4276, 0.9335, 0.4299, 0.9327, 0.3984, 0.9485, 0.4276, 0.948, 0.4661, 0.9335, 0.4299, 0.948, 0.4661, 0.9335, 0.469, 0.9335, 0.4299, 0.9577, 0.8337, 0.9617, 0.8086, 0.9728, 0.8131, 0.9577, 0.8337, 0.9728, 0.8131, 0.9718, 0.836, 0.983, 0.8086, 0.9848, 0.836, 0.9728, 0.8131, 0.9848, 0.836, 0.9718, 0.836, 0.9728, 0.8131, 0.9196, 0.4276, 0.9335, 0.4299, 0.9201, 0.4661, 0.9335, 0.4299, 0.9335, 0.469, 0.9201, 0.4661, 0.9177, 0.3964, 0.9327, 0.3984, 0.9196, 0.4276, 0.9327, 0.3984, 0.9335, 0.4299, 0.9196, 0.4276, 0.9961, 0.2471, 0.999, 0.2788, 0.9835, 0.2806, 0.9961, 0.2471, 0.9835, 0.2806, 0.9835, 0.2463, 0.9785, 0.5417, 0.9912, 0.5415, 0.9796, 0.5805, 0.9912, 0.5415, 0.9923, 0.5802, 0.9796, 0.5805, 0.9785, 0.5104, 0.9928, 0.5101, 0.9912, 0.5415, 0.9785, 0.5104, 0.9912, 0.5415, 0.9785, 0.5417, 0.9036, 0.5805, 0.9043, 0.5526, 0.9174, 0.5799, 0.9043, 0.5526, 0.9169, 0.5525, 0.9174, 0.5799, 0.9043, 0.5526, 0.9046, 0.5122, 0.9168, 0.5123, 0.9043, 0.5526, 0.9168, 0.5123, 0.9169, 0.5525, 0.9046, 0.5122, 0.9051, 0.4763, 0.9168, 0.5123, 0.9051, 0.4763, 0.9203, 0.4762, 0.9168, 0.5123, 0.6591, 0.8514, 0.6594, 0.8233, 0.6739, 0.8479, 0.6594, 0.8233, 0.673, 0.82, 0.6739, 0.8479, 0.6594, 0.8233, 0.6601, 0.782, 0.673, 0.82, 0.6601, 0.782, 0.6737, 0.7787, 0.673, 0.82, 0.6601, 0.782, 0.6591, 0.7445, 0.6737, 0.7787, 0.6591, 0.7445, 0.6749, 0.7407, 0.6737, 0.7787, 0.9051, 0.4763, 0.9046, 0.5122, 0.8904, 0.5087, 0.9051, 0.4763, 0.8904, 0.5087, 0.8883, 0.4719, 0.9043, 0.5526, 0.8899, 0.5489, 0.9046, 0.5122, 0.8899, 0.5489, 0.8904, 0.5087, 0.9046, 0.5122, 0.9036, 0.5805, 0.8883, 0.576, 0.9043, 0.5526, 0.8883, 0.576, 0.8899, 0.5489, 0.9043, 0.5526, 0.6724, 0.8514, 0.6749, 0.8774, 0.6561, 0.8544, 0.6749, 0.8774, 0.6601, 0.8802, 0.6561, 0.8544, 0.6749, 0.8774, 0.6709, 0.9209, 0.6601, 0.8802, 0.6709, 0.9209, 0.6561, 0.9237, 0.6601, 0.8802, 0.9818, 0.9557, 0.983, 0.9245, 0.9979, 0.9245, 0.9818, 0.9557, 0.9979, 0.9245, 0.9995, 0.9566, 0.988, 0.09238, 0.9856, 0.1189, 0.9767, 0.09181, 0.9856, 0.1189, 0.9726, 0.1178, 0.9767, 0.09181, 0.9612, 0.4239, 0.974, 0.4274, 0.9617, 0.4655, 0.974, 0.4274, 0.9746, 0.469, 0.9617, 0.4655, 0.964, 0.3989, 0.9778, 0.4028, 0.9612, 0.4239, 0.9778, 0.4028, 0.974, 0.4274, 0.9612, 0.4239, 0.9982, 0.09238, 0.9982, 0.1179, 0.988, 0.09238, 0.9982, 0.1179, 0.9856, 0.1189, 0.988, 0.09238, 0.9491, 0.4238, 0.9612, 0.4239, 0.9497, 0.4653, 0.9612, 0.4239, 0.9617, 0.4655, 0.9497, 0.4653, 0.9505, 0.3989, 0.964, 0.3989, 0.9612, 0.4239, 0.9505, 0.3989, 0.9612, 0.4239, 0.9491, 0.4238, 0.9573, 0.3054, 0.9563, 0.3365, 0.9436, 0.336, 0.9573, 0.3054, 0.9436, 0.336, 0.9432, 0.3046, 0.9563, 0.3365, 0.9547, 0.375, 0.9436, 0.336, 0.9547, 0.375, 0.9422, 0.3746, 0.9436, 0.336, 0.8036, 0.3775, 0.8036, 0.4094, 0.7879, 0.4098, 0.8036, 0.3775, 0.7879, 0.4098, 0.791, 0.3755, 0.9432, 0.3046, 0.9436, 0.336, 0.9285, 0.3076, 0.9436, 0.336, 0.9299, 0.3386, 0.9285, 0.3076, 0.9436, 0.336, 0.9422, 0.3746, 0.9299, 0.3386, 0.9422, 0.3746, 0.9285, 0.3771, 0.9299, 0.3386, 0.791, 0.3755, 0.7879, 0.4098, 0.7776, 0.3791, 0.7879, 0.4098, 0.7719, 0.4073, 0.7776, 0.3791, 0.9177, 0.3786, 0.9494, 0.3786, 0.9461, 0.3931, 0.9177, 0.3786, 0.9461, 0.3931, 0.9177, 0.3964, 0.9617, 0.3356, 0.9767, 0.3356, 0.9695, 0.3734, 0.9767, 0.3356, 0.9845, 0.3734, 0.9695, 0.3734, 0.9573, 0.3046, 0.9739, 0.3046, 0.9617, 0.3356, 0.9739, 0.3046, 0.9767, 0.3356, 0.9617, 0.3356, 0.9311, 0.7408, 0.9476, 0.7407, 0.9401, 0.7705, 0.9476, 0.7407, 0.955, 0.7705, 0.9401, 0.7705, 0.9401, 0.7705, 0.955, 0.7705, 0.9465, 0.8086, 0.955, 0.7705, 0.9614, 0.8086, 0.9465, 0.8086, 0.9771, 0.8086, 0.9771, 0.7728, 0.9916, 0.7769, 0.9771, 0.8086, 0.9916, 0.7769, 0.995, 0.8076, 0.9669, 0.9245, 0.9662, 0.9602, 0.9537, 0.9291, 0.9662, 0.9602, 0.9501, 0.9597, 0.9537, 0.9291, 0.9702, 0.2403, 0.972, 0.2784, 0.9569, 0.2435, 0.972, 0.2784, 0.9589, 0.2806, 0.9569, 0.2435, 0.9706, 0.2097, 0.9702, 0.2403, 0.9575, 0.2141, 0.9702, 0.2403, 0.9569, 0.2435, 0.9575, 0.2141, 0.9795, 0.9246, 0.9818, 0.9602, 0.9662, 0.9602, 0.9795, 0.9246, 0.9662, 0.9602, 0.9669, 0.9245, 0.9826, 0.24, 0.9835, 0.2771, 0.9702, 0.2403, 0.9835, 0.2771, 0.972, 0.2784, 0.9702, 0.2403, 0.9835, 0.2106, 0.9826, 0.24, 0.9702, 0.2403, 0.9835, 0.2106, 0.9702, 0.2403, 0.9706, 0.2097, 0.964, 0.5099, 0.9634, 0.5376, 0.9511, 0.5387, 0.964, 0.5099, 0.9511, 0.5387, 0.9511, 0.512, 0.9634, 0.5376, 0.9632, 0.578, 0.9511, 0.5387, 0.9632, 0.578, 0.9511, 0.5784, 0.9511, 0.5387, 0.5945, 0.6375, 0.5962, 0.675, 0.581, 0.6714, 0.5945, 0.6375, 0.581, 0.6714, 0.5821, 0.6345, 0.9921, 0.6978, 0.9914, 0.7262, 0.9771, 0.6998, 0.9914, 0.7262, 0.9775, 0.728, 0.9771, 0.6998, 0.9914, 0.7262, 0.991, 0.7676, 0.9775, 0.728, 0.991, 0.7676, 0.9771, 0.7695, 0.9775, 0.728, 0.9954, 0.643, 0.9954, 0.6797, 0.9815, 0.6439, 0.9954, 0.6797, 0.9793, 0.6807, 0.9815, 0.6439, 0.5962, 0.675, 0.5945, 0.6375, 0.6139, 0.6713, 0.5945, 0.6375, 0.6093, 0.6345, 0.6139, 0.6713, 0.9634, 0.5376, 0.9777, 0.541, 0.9632, 0.578, 0.9777, 0.541, 0.9774, 0.5805, 0.9632, 0.578, 0.964, 0.5099, 0.9785, 0.5145, 0.9634, 0.5376, 0.9785, 0.5145, 0.9777, 0.541, 0.9634, 0.5376, 0.6267, 0.6345, 0.6427, 0.6345, 0.6343, 0.6625, 0.6427, 0.6345, 0.6499, 0.6613, 0.6343, 0.6625, 0.6343, 0.6625, 0.6499, 0.6613, 0.6474, 0.7019, 0.6499, 0.6613, 0.6619, 0.7006, 0.6474, 0.7019, 0.6574, 0.7362, 0.6474, 0.7019, 0.6619, 0.7006, 0.6574, 0.7362, 0.6619, 0.7006, 0.6749, 0.7354, 0.9756, 0.7672, 0.9771, 0.8046, 0.9621, 0.7707, 0.9771, 0.8046, 0.9614, 0.8086, 0.9621, 0.7707, 0.9771, 0.7258, 0.9756, 0.7672, 0.9636, 0.7293, 0.9756, 0.7672, 0.9621, 0.7707, 0.9636, 0.7293, 0.9764, 0.6978, 0.9771, 0.7258, 0.9618, 0.7015, 0.9771, 0.7258, 0.9636, 0.7293, 0.9618, 0.7015, 0.6474, 0.7019, 0.6574, 0.7362, 0.6357, 0.7051, 0.6574, 0.7362, 0.6429, 0.7407, 0.6357, 0.7051, 0.6343, 0.6625, 0.6474, 0.7019, 0.6357, 0.7051, 0.6343, 0.6625, 0.6357, 0.7051, 0.6218, 0.6661, 0.6267, 0.6345, 0.6343, 0.6625, 0.6139, 0.6394, 0.6343, 0.6625, 0.6218, 0.6661, 0.6139, 0.6394, 0.6136, 0.7192, 0.2988, 0.7525, 0.5943, 0.68, 0.2988, 0.7525, 0.2948, 0.713, 0.5943, 0.68, 0.7282, 0.4436, 0.8151, 0.458, 0.8115, 0.469, 0.7282, 0.4436, 0.8115, 0.469, 0.7267, 0.4549, 0.2988, 0.7525, 0.0, 0.7183, 0.2948, 0.713, 0.0, 0.7183, 0.004215, 0.68, 0.2948, 0.713, 0.6422, 0.4547, 0.7282, 0.4436, 0.7267, 0.4549, 0.6422, 0.4547, 0.7267, 0.4549, 0.6424, 0.4658, 0.5558, 0.4566, 0.6422, 0.4547, 0.5582, 0.4677, 0.6422, 0.4547, 0.6424, 0.4658, 0.5582, 0.4677, 0.469, 0.4579, 0.5558, 0.4566, 0.4729, 0.469, 0.5558, 0.4566, 0.5582, 0.4677, 0.4729, 0.469, 0.7923, 0.9234, 0.6749, 0.9245, 0.7942, 0.8187, 0.6749, 0.9245, 0.6749, 0.8086, 0.7942, 0.8187, 0.3303, 0.6586, 0.4528, 0.6345, 0.4532, 0.6508, 0.3303, 0.6586, 0.4532, 0.6508, 0.3356, 0.6741, 0.5887, 0.4094, 0.469, 0.3905, 0.4739, 0.3755, 0.5887, 0.4094, 0.4739, 0.3755, 0.5888, 0.3934, 0.7093, 0.3909, 0.5887, 0.4094, 0.5888, 0.3934, 0.7093, 0.3909, 0.5888, 0.3934, 0.7048, 0.3755, 0.4528, 0.6345, 0.574, 0.6588, 0.4532, 0.6508, 0.574, 0.6588, 0.5698, 0.6741, 0.4532, 0.6508, 0.943, 0.09163, 0.9041, 0.1448, 0.9315, 0.09331, 0.9041, 0.1448, 0.8991, 0.1387, 0.9315, 0.09331, 0.943, 0.09163, 0.9315, 0.09331, 0.8965, 0.02094, 0.943, 0.09163, 0.8965, 0.02094, 0.9024, 0.005509, 0.9024, 0.005509, 0.8965, 0.02094, 0.7794, 0.005509, 0.8965, 0.02094, 0.7848, 0.02136, 0.7794, 0.005509, 0.0, 0.6511, 0.0228, 0.6252, 0.3022, 0.65, 0.0, 0.6511, 0.3022, 0.65, 0.3272, 0.68, 0.0, 0.469, 0.01471, 0.4823, 0.0, 0.6511, 0.01471, 0.4823, 0.0228, 0.6252, 0.0, 0.6511, 0.08968, 0.4789, 0.08716, 0.4879, 0.01471, 0.4823, 0.08968, 0.4789, 0.01471, 0.4823, 0.0, 0.469, 0.205, 0.4815, 0.3303, 0.4865, 0.3093, 0.4999, 0.205, 0.4815, 0.3093, 0.4999, 0.2049, 0.4951, 0.3303, 0.4865, 0.3272, 0.68, 0.3022, 0.65, 0.3303, 0.4865, 0.3022, 0.65, 0.3093, 0.4999, 0.6749, 0.6345, 0.3303, 0.6345, 0.3383, 0.469, 0.6749, 0.6345, 0.3383, 0.469, 0.6668, 0.469, 0.6363, 0.3755, 0.469, 0.3755, 0.4747, 0.2099, 0.6363, 0.3755, 0.4747, 0.2099, 0.6306, 0.2097, 0.6363, 0.2097, 0.8036, 0.2097, 0.6403, 0.3753, 0.8036, 0.2097, 0.7996, 0.3755, 0.6403, 0.3753, 0.8036, 0.2115, 0.9285, 0.2097, 0.9196, 0.3753, 0.8036, 0.2115, 0.9196, 0.3753, 0.8036, 0.3771, 0.8069, 0.4719, 0.8883, 0.4774, 0.8069, 0.6378, 0.8883, 0.4774, 0.8795, 0.643, 0.8069, 0.6378, 0.522, 0.7525, 0.6538, 0.7585, 0.5218, 0.9182, 0.6538, 0.7585, 0.6538, 0.924, 0.5218, 0.9182, 0.6749, 0.643, 0.8129, 0.643, 0.8034, 0.8084, 0.6749, 0.643, 0.8034, 0.8084, 0.6844, 0.8086, 0.6751, 0.4773, 0.8069, 0.469, 0.8069, 0.6349, 0.6751, 0.4773, 0.8069, 0.6349, 0.6749, 0.643])
me_plane.materials.append(mat_material)
me_plane.use_remesh_preserve_volume = False
me_plane.use_remesh_preserve_attributes = False
me_plane.use_mirror_vertex_groups = False
me_plane.update()
me_plane_001 = bpy.data.meshes.new('Plane.001')
me_plane_001.from_pydata([(-1.455, 0.8129, 4.391), (-1.452, 0.855, 4.198), (-1.3, 0.8763, 4.2), (-1.424, 0.8326, 4.396), (-1.395, 0.8458, 4.225), (-1.444, 0.8149, 4.198), (-1.458, 0.7654, 4.504), (-1.444, 0.707, 4.198), (-1.231, 0.8915, 4.773), (-1.379, 0.9278, 4.403), (-1.663, 0.8229, 4.593), (-1.663, 0.6921, 4.593), (-1.379, 0.6037, 4.403), (-1.231, 0.64, 4.773), (-1.673, 0.7654, 4.373), (-1.579, 0.7644, 4.403), (-1.606, 0.7624, 4.666), (-1.939, 0.7706, 4.758), (-1.713, 0.7572, 4.553), (-1.471, 0.7654, 4.274), (-1.395, 0.6761, 4.225), (-1.424, 0.6893, 4.396), (-1.3, 0.6456, 4.2), (-1.452, 0.6669, 4.198), (-1.355, 0.7655, 4.643), (-0.9115, 0.7655, 4.793), (-1.317, 0.7655, 4.98), (-1.625, 0.7654, 4.384), (-1.42, 0.7655, 4.726), (-1.455, 0.709, 4.391), (-1.174, 0.7654, 4.364)], [], [(1, 2, 4), (3, 0, 1, 4), (5, 0, 3, 4), (5, 4, 2), (1, 0, 5), (6, 28, 9), (14, 6, 9), (6, 14, 12), (28, 6, 12), (23, 29, 7), (7, 20, 22), (7, 29, 21, 20), (26, 8, 28), (8, 24, 28), (24, 8, 25), (8, 26, 25), (9, 19, 14), (19, 9, 30), (9, 28, 30), (16, 10, 17), (10, 18, 17), (10, 15, 27), (18, 10, 27), (10, 16, 15), (11, 15, 16), (18, 27, 11), (11, 27, 15), (11, 17, 18), (16, 17, 11), (12, 30, 28), (19, 30, 12), (12, 14, 19), (13, 25, 26), (24, 25, 13), (13, 28, 24), (26, 28, 13), (23, 20, 21, 29), (23, 22, 20)])
me_plane_001.polygons.foreach_set('use_smooth', [True] * 38)
_uv = me_plane_001.uv_layers.new(name='UVTex')
_uv.uv.foreach_set('vector', [0.8091, 0.0502, 0.8319, 0.05238, 0.817, 0.05536, 0.8097, 0.08001, 0.8044, 0.07872, 0.8091, 0.0502, 0.817, 0.05536, 0.8091, 0.0502, 0.8044, 0.07872, 0.8097, 0.08001, 0.817, 0.05534, 0.8091, 0.0502, 0.817, 0.05534, 0.8319, 0.05239, 0.8091, 0.0502, 0.8044, 0.07872, 0.8027, 0.05075, 0.8485, 0.09306, 0.8781, 0.1055, 0.8573, 0.06946, 0.814, 0.07353, 0.8485, 0.09306, 0.8573, 0.06946, 0.8485, 0.09306, 0.814, 0.07357, 0.8573, 0.06948, 0.8781, 0.1056, 0.8485, 0.09306, 0.8573, 0.06948, 0.8091, 0.0502, 0.8044, 0.07872, 0.8027, 0.05075, 0.8091, 0.0502, 0.817, 0.05534, 0.8319, 0.05239, 0.8091, 0.0502, 0.8044, 0.07872, 0.8097, 0.08001, 0.817, 0.05534, 0.8126, 0.1303, 0.8269, 0.1029, 0.8045, 0.09041, 0.8269, 0.1029, 0.8136, 0.07669, 0.8045, 0.09041, 0.8136, 0.07669, 0.8269, 0.1029, 0.8734, 0.1074, 0.8269, 0.1029, 0.8126, 0.1303, 0.8734, 0.1074, 0.8573, 0.06946, 0.8392, 0.04781, 0.814, 0.07353, 0.8392, 0.04781, 0.8573, 0.06946, 0.8848, 0.05048, 0.8573, 0.06946, 0.8781, 0.1055, 0.8848, 0.05048, 0.912, 0.08625, 0.8962, 0.08233, 0.88, 0.1252, 0.8962, 0.08233, 0.8839, 0.08086, 0.88, 0.1252, 0.8962, 0.08233, 0.8945, 0.05195, 0.8869, 0.0526, 0.8839, 0.08086, 0.8962, 0.08233, 0.8869, 0.0526, 0.8962, 0.08233, 0.912, 0.08625, 0.8945, 0.05195, 0.8962, 0.08233, 0.8945, 0.05195, 0.912, 0.08626, 0.8839, 0.08085, 0.8868, 0.05261, 0.8962, 0.08233, 0.8962, 0.08233, 0.8868, 0.05261, 0.8945, 0.05195, 0.8962, 0.08233, 0.88, 0.1252, 0.8839, 0.08085, 0.912, 0.08626, 0.88, 0.1252, 0.8962, 0.08233, 0.8573, 0.06948, 0.8848, 0.05048, 0.8781, 0.1056, 0.8392, 0.04787, 0.8848, 0.05048, 0.8573, 0.06948, 0.8573, 0.06948, 0.814, 0.07357, 0.8392, 0.04787, 0.8268, 0.1028, 0.8734, 0.1074, 0.8126, 0.1303, 0.8136, 0.07671, 0.8734, 0.1074, 0.8268, 0.1028, 0.8268, 0.1028, 0.8045, 0.09042, 0.8136, 0.07671, 0.8126, 0.1303, 0.8045, 0.09042, 0.8268, 0.1028, 0.8091, 0.0502, 0.817, 0.05536, 0.8097, 0.08001, 0.8044, 0.07872, 0.8091, 0.0502, 0.8319, 0.05238, 0.817, 0.05536])
me_plane_001.use_remesh_preserve_volume = False
me_plane_001.use_remesh_preserve_attributes = False
me_plane_001.use_mirror_vertex_groups = False
me_plane_001.update()
arm_armature_005 = bpy.data.armatures.new('Armature.005')  # bones are not reproduced
arm_armature_004 = bpy.data.armatures.new('Armature.004')  # bones are not reproduced
arm_armature = bpy.data.armatures.new('Armature')  # bones are not reproduced
arm_armature_001 = bpy.data.armatures.new('Armature.001')  # bones are not reproduced

# ---- objects
ob_empty = bpy.data.objects.new('Empty', None)
ob_armature_003 = bpy.data.objects.new('Armature.003', arm_armature_005)
ob_armature_002 = bpy.data.objects.new('Armature.002', arm_armature_004)
ob_armature = bpy.data.objects.new('Armature', arm_armature)
ob_plane_004 = bpy.data.objects.new('Plane.004', me_plane_002)
ob_plane = bpy.data.objects.new('Plane', me_plane)
ob_armature_001 = bpy.data.objects.new('Armature.001', arm_armature_001)
ob_plane_001 = bpy.data.objects.new('Plane.001', me_plane_001)

# ---- transforms, parenting, visibility, modifiers, constraints
ob_empty.location = (-0.1376, -0.009901, -0.07767)
ob_empty.rotation_euler = (-1.571, 3.142, 2.992e-15)
ob_empty.scale = (0.8, 0.8, 0.8)
ob_empty.lock_rotations_4d = False
ob_empty.empty_display_type = 'ARROWS'
ob_empty.empty_image_offset = (0.0, 0.0)
ob_empty.lineart.crease_threshold = 0.0
ob_armature_003.parent = ob_empty
ob_armature_003.location = (0.9605, 0.9266, 0.3452)
ob_armature_003.rotation_euler = (0.0, -0.0, 2.015)
ob_armature_003.lock_rotations_4d = False
ob_armature_003.empty_display_type = 'ARROWS'
ob_armature_003.hide_viewport = True
ob_armature_003.show_in_front = True
ob_armature_003.lineart.crease_threshold = 0.0
ob_armature_002.parent = ob_empty
ob_armature_002.location = (-0.01506, 1.441, 0.3452)
ob_armature_002.rotation_euler = (0.0, -0.0, 0.6675)
ob_armature_002.lock_rotations_4d = False
ob_armature_002.empty_display_type = 'ARROWS'
ob_armature_002.hide_viewport = True
ob_armature_002.show_in_front = True
ob_armature_002.lineart.crease_threshold = 0.0
ob_armature.parent = ob_empty
ob_armature.location = (0.0, 0.0, 0.0)
ob_armature.lock_rotations_4d = False
ob_armature.empty_display_type = 'ARROWS'
ob_armature.lineart.crease_threshold = 0.0
ob_plane_004.parent = ob_armature
ob_plane_004.location = (0.4326, 0.0, -4.759)
ob_plane_004.lock_rotations_4d = False
ob_plane_004.empty_display_type = 'ARROWS'
ob_plane_004.lineart.crease_threshold = 0.0
_vg = ob_plane_004.vertex_groups.new(name='Bone')
_vg = ob_plane_004.vertex_groups.new(name='Bone.001')
_vg = ob_plane_004.vertex_groups.new(name='Markse1')
_vg = ob_plane_004.vertex_groups.new(name='Markise2')
_vg = ob_plane_004.vertex_groups.new(name='Markse3')
_vg = ob_plane_004.vertex_groups.new(name='Bone.005')
_vg = ob_plane_004.vertex_groups.new(name='Flagge1')
_vg = ob_plane_004.vertex_groups.new(name='Flagge2')
_vg = ob_plane_004.vertex_groups.new(name='Flagge3')
_m = ob_plane_004.modifiers.new('Armature', 'ARMATURE')
_m.object = ob_armature
_m.use_bone_envelopes = True
ob_plane.parent = ob_armature
ob_plane.location = (0.0, 0.0, 0.0)
ob_plane.lock_rotations_4d = False
ob_plane.empty_display_type = 'ARROWS'
ob_plane.lineart.crease_threshold = 0.0
_vg = ob_plane.vertex_groups.new(name='Bone')
_vg = ob_plane.vertex_groups.new(name='Bone.001')
_vg = ob_plane.vertex_groups.new(name='Markse1')
_vg = ob_plane.vertex_groups.new(name='Markise2')
_vg.add([294, 295, 296, 297], 1.0, 'REPLACE')
_vg = ob_plane.vertex_groups.new(name='Markse3')
_vg.add([292, 293, 295, 297], 1.0, 'REPLACE')
_vg = ob_plane.vertex_groups.new(name='Bone.005')
_vg = ob_plane.vertex_groups.new(name='Flagge1')
_vg = ob_plane.vertex_groups.new(name='Flagge2')
_vg.add([298, 299, 300, 301], 1.0, 'REPLACE')
_vg = ob_plane.vertex_groups.new(name='Flagge3')
_vg.add([298, 300, 302, 303], 1.0, 'REPLACE')
_m = ob_plane.modifiers.new('Armature', 'ARMATURE')
_m.object = ob_armature
_m.use_bone_envelopes = True
ob_armature_001.location = (-1.239, 0.5987, 3.199)
ob_armature_001.scale = (0.8, 0.8, 0.8)
ob_armature_001.lock_rotations_4d = False
ob_armature_001.empty_display_type = 'ARROWS'
ob_armature_001.show_in_front = True
ob_armature_001.lineart.crease_threshold = 0.0
ob_plane_001.parent = ob_armature_001
ob_plane_001.matrix_parent_inverse = Matrix(((1.0, 0.0, 0.0, 1.376), (0.0, 1.0, 0.0, -0.7608), (0.0, 0.0, 1.0, -4.181), (0.0, 0.0, 0.0, 1.0)))
ob_plane_001.location = (0.0, 0.0, 0.0)
ob_plane_001.lock_rotations_4d = False
ob_plane_001.empty_display_type = 'ARROWS'
ob_plane_001.lineart.crease_threshold = 0.0
_vg = ob_plane_001.vertex_groups.new(name='Bone')
_vg = ob_plane_001.vertex_groups.new(name='Bone.001')
_vg = ob_plane_001.vertex_groups.new(name='Markse1')
_vg = ob_plane_001.vertex_groups.new(name='Markise2')
_vg = ob_plane_001.vertex_groups.new(name='Markse3')
_vg = ob_plane_001.vertex_groups.new(name='Bone.005')
_vg = ob_plane_001.vertex_groups.new(name='Flagge1')
_vg = ob_plane_001.vertex_groups.new(name='Flagge2')
_vg = ob_plane_001.vertex_groups.new(name='Flagge3')
_vg = ob_plane_001.vertex_groups.new(name='base')
for _i, _w in zip([0, 1, 2, 3, 4, 5, 9, 12, 30], [0.3884, 0.7565, 0.8105, 0.4769, 0.7952, 0.8288, 0.05184, 0.04622, 0.549]): _vg.add([_i], _w, 'REPLACE')
_vg = ob_plane_001.vertex_groups.new(name='Foot.R')
for _i, _w in zip([7, 12, 19, 20, 21, 22, 23, 29, 30], [1.0, 0.7158, 0.03111, 1.0, 1.0, 1.0, 1.0, 1.0, 0.1553]): _vg.add([_i], _w, 'REPLACE')
_vg = ob_plane_001.vertex_groups.new(name='head')
for _i, _w in zip([6, 8, 9, 12, 13, 14, 15, 19, 24, 25, 26, 27, 28, 30], [0.9651, 0.9994, 0.148, 0.1374, 0.9995, 0.0, 0.0, 0.0, 0.9988, 0.9998, 0.9991, 0.0, 0.9865, 0.07234]): _vg.add([_i], _w, 'REPLACE')
_vg = ob_plane_001.vertex_groups.new(name='bodyb')
for _i, _w in zip([0, 1, 3, 4, 5, 6, 9, 12, 14, 15, 19, 21, 27], [0.5853, 0.07625, 0.4949, 0.07881, 0.07009, 0.8383, 0.69, 0.6237, 0.9846, 0.8369, 0.9995, 0.444, 0.999]): _vg.add([_i], _w, 'REPLACE')
_vg = ob_plane_001.vertex_groups.new(name='tail')
for _i, _w in zip([10, 11, 15, 16, 17, 18, 27], [1.0, 1.0, 1.0, 1.0, 1.0, 1.0, 1.0]): _vg.add([_i], _w, 'REPLACE')
_vg = ob_plane_001.vertex_groups.new(name='Foot.L')
for _i, _w in zip([0, 1, 2, 3, 4, 5, 9, 12, 14, 19, 30], [0.002679, 0.1672, 0.1939, 0.006445, 0.126, 0.1011, 0.7801, 0.09866, 0.5217, 0.9043, 0.2234]): _vg.add([_i], _w, 'REPLACE')
_m = ob_plane_001.modifiers.new('Armature', 'ARMATURE')
_m.object = ob_armature_001
_m.use_bone_envelopes = True

# ---- collection membership
col_collection_1.objects.link(ob_empty)
col_collection_1.objects.link(ob_armature_003)
col_collection_1.objects.link(ob_armature_002)
col_collection_1.objects.link(ob_armature)
col_collection_1.objects.link(ob_plane_004)
col_collection_1.objects.link(ob_plane)
col_collection_1.objects.link(ob_armature_001)
col_collection_1.objects.link(ob_plane_001)

# ---- scene / render settings (as saved in the file)
scene.frame_start = 1; scene.frame_end = 10; scene.frame_set(3)
scene.render.engine = 'BLENDER_EEVEE_NEXT'
scene.render.image_settings.file_format = 'JPEG'
scene.render.image_settings.color_mode = 'RGB'
scene.render.image_settings.compression = 90
scene.render.resolution_x = 800
scene.render.resolution_y = 600
scene.render.pixel_aspect_x = 100.0
scene.render.pixel_aspect_y = 100.0
scene.render.fps = 6
scene.render.dither_intensity = 0.0
scene.render.use_compositing = False
scene.render.use_sequencer = False
scene.render.bake_margin = 2
scene.render.bake_bias = 0.0
scene.render.use_stamp_time = False
scene.render.use_stamp_date = False
scene.render.use_stamp_frame = False
scene.render.use_stamp_camera = False
scene.render.use_stamp_scene = False
scene.render.use_stamp_filename = False
scene.render.use_stamp_render_time = False
scene.render.stamp_font_size = 0
scene.cycles.use_denoising = False
scene.cycles.samples = 10
scene.cycles.sampling_pattern = 'TABULATED_SOBOL'
scene.cycles.light_sampling_threshold = 0.0
scene.cycles.use_adaptive_sampling = False
scene.cycles.use_light_tree = False
scene.cycles.blur_glossy = 0.0
scene.cycles.volume_bounces = 1
scene.cycles.pixel_filter_type = 'GAUSSIAN'
scene.cycles.sample_clamp_indirect = 0.0
scene.view_settings.view_transform = 'Raw'
bpy.context.view_layer.update()

# ---- added for rendering (the .blend has no active camera): camera
cam_auto = bpy.data.cameras.new('AutoCamera')
cam_auto.lens = 50.0
cam_auto.sensor_width = 36.0
cam_auto.clip_end = 1000.0
ob_auto_camera = bpy.data.objects.new('AutoCamera', cam_auto)
scene.collection.objects.link(ob_auto_camera)
ob_auto_camera.location = (8.46652, -9.71557, 7.38291)
ob_auto_camera.rotation_euler = (1.09748, -7.21219e-08, 0.694738)
scene.camera = ob_auto_camera
bpy.context.view_layer.update()
